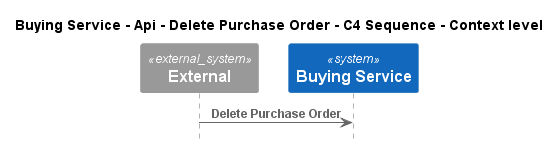

The diagram above was rendered by PlantUML. Its source (embedded in the PNG):
@startuml
!pragma layout smetana
!include ..\..\..\..\..\..\.c4s\C4_Sequence.puml

title Buying Service - Api - Delete Purchase Order - C4 Sequence - Context level

System_Ext(C4InterFlow.SoftwareSystems.ExternalSystem, "External", "")
System(ECommercePlatform.SoftwareSystems.BuyingService, "Buying Service", "")

Rel(C4InterFlow.SoftwareSystems.ExternalSystem, ECommercePlatform.SoftwareSystems.BuyingService, "Delete Purchase Order")


@enduml